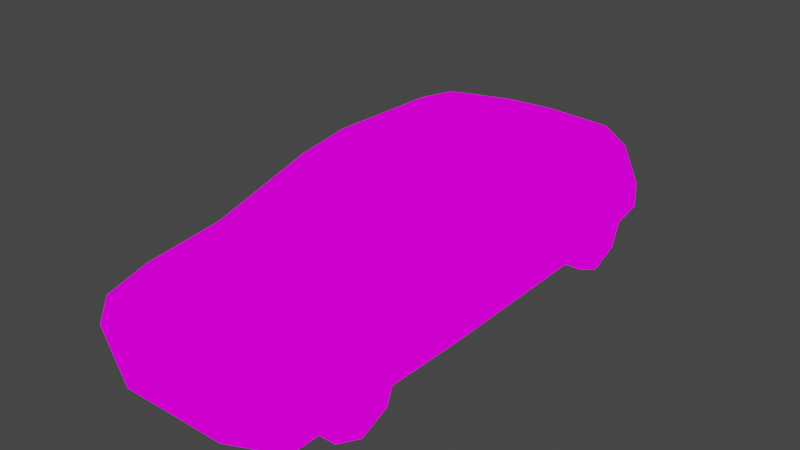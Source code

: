 # Source: 2.blend  (saved by Blender 3.6.13; exported with 4.5.12 LTS)
import bpy
from mathutils import Matrix  # noqa: F401  (used for matrix-valued properties, if any)

bpy.ops.wm.read_factory_settings(use_empty=True)
scene = bpy.context.scene
scene.name = 'Scene'

# ---- collections
col_collection = bpy.data.collections.new('Collection'); scene.collection.children.link(col_collection)

# ---- images (referenced by path relative to the original .blend; pixels are not part of the script)
import os
ASSET_DIR = os.environ.get("B2B_ASSET_DIR", "")  # directory of the original .blend (textures are referenced by path, not embedded)
HERE = os.path.dirname(os.path.abspath(__file__))  # packed textures are extracted next to this script under _unpacked/

def load_image(name, relpath, width, height, colorspace="sRGB"):
    """Load a texture the original file referenced (path relative to the .blend, or extracted next to this script)."""
    p = next((c for c in (os.path.join(HERE, relpath), os.path.join(ASSET_DIR, relpath)) if relpath and os.path.exists(c)), "")
    if p:
        img = bpy.data.images.load(p, check_existing=True)
        img.name = name
    else:  # same state as the original file: an image datablock whose file is absent (Cycles renders it pink)
        img = bpy.data.images.new(name, width, height)
        img.source = "FILE"
        img.filepath = "//" + (relpath or name)
    img.colorspace_settings.name = colorspace
    return img
img_e9266ba70e52f6b082d1cf3717129730_jpg = load_image('e9266ba70e52f6b082d1cf3717129730.jpg', 'Screenshot (69).png', 1024, 1024, 'sRGB')

# ---- materials (node trees are filled in below, after node groups)
mat_material = bpy.data.materials.new('Material')
mat_material.alpha_threshold = 0.0
mat_material.use_transparent_shadow = False
mat_material.roughness = 0.5
mat_material.line_color = (0.0, 0.0, 0.0, 1.0)

# ---- node groups
ng_auto_smooth = bpy.data.node_groups.new('Auto Smooth', 'GeometryNodeTree')
_s = ng_auto_smooth.interface.new_socket(name='Geometry', in_out='OUTPUT', socket_type='NodeSocketGeometry')
_s = ng_auto_smooth.interface.new_socket(name='Geometry', in_out='INPUT', socket_type='NodeSocketGeometry')
_s = ng_auto_smooth.interface.new_socket(name='Angle', in_out='INPUT', socket_type='NodeSocketFloat')
_s.subtype = 'ANGLE'
_s.min_value = 0.0
_s.max_value = 3.142
ng_auto_smooth.is_modifier = True
_N = ng_auto_smooth.nodes; _L = ng_auto_smooth.links
n0 = _N.new('NodeGroupOutput'); n0.name = 'Group Output'; n0.location = (480, -100)
n1 = _N.new('NodeGroupInput'); n1.name = 'Group Input'; n1.location = (-420, -300)
n2 = _N.new('NodeGroupInput'); n2.name = 'Group Input.001'; n2.location = (-60, -100)
n3 = _N.new('GeometryNodeSetShadeSmooth'); n3.name = 'Set Shade Smooth'; n3.location = (120, -100)
n3.domain = 'EDGE'
n4 = _N.new('GeometryNodeSetShadeSmooth'); n4.name = 'Set Shade Smooth.001'; n4.location = (300, -100)
n5 = _N.new('GeometryNodeInputMeshEdgeAngle'); n5.name = 'Edge Angle'; n5.location = (-420, -220)
n6 = _N.new('GeometryNodeInputEdgeSmooth'); n6.name = 'Is Edge Smooth'; n6.location = (-60, -160)
n7 = _N.new('GeometryNodeInputShadeSmooth'); n7.name = 'Is Face Smooth'; n7.location = (-240, -340)
n8 = _N.new('FunctionNodeBooleanMath'); n8.name = 'Boolean Math'; n8.location = (-60, -220)
n9 = _N.new('FunctionNodeCompare'); n9.name = 'Compare'; n9.location = (-240, -180)
n9.operation = 'LESS_EQUAL'
_L.new(n5.outputs[0], n9.inputs[0])
_L.new(n4.outputs[0], n0.inputs[0])
_L.new(n1.outputs[1], n9.inputs[1])
_L.new(n9.outputs[0], n8.inputs[0])
_L.new(n7.outputs[0], n8.inputs[1])
_L.new(n2.outputs[0], n3.inputs[0])
_L.new(n6.outputs[0], n3.inputs[1])
_L.new(n3.outputs[0], n4.inputs[0])
_L.new(n8.outputs[0], n3.inputs[2])
n0.is_active_output = True

# ---- material node trees
mat_material.use_nodes = True; mat_material.node_tree.nodes.clear()
_N = mat_material.node_tree.nodes; _L = mat_material.node_tree.links
n0 = _N.new('ShaderNodeOutputMaterial'); n0.name = 'Material Output'; n0.location = (300, 300)
n1 = _N.new('ShaderNodeTexImage'); n1.name = 'Image Texture'; n1.location = (-149, 285)
n1.image = img_e9266ba70e52f6b082d1cf3717129730_jpg
_L.new(n1.outputs[0], n0.inputs[0])
n0.is_active_output = True

# ---- world
world_world = bpy.data.worlds.new('World'); scene.world = world_world
world_world.use_nodes = True; world_world.node_tree.nodes.clear()
_N = world_world.node_tree.nodes; _L = world_world.node_tree.links
n0 = _N.new('ShaderNodeOutputWorld'); n0.name = 'World Output'; n0.location = (300, 300)
n1 = _N.new('ShaderNodeBackground'); n1.name = 'Background'; n1.location = (10, 300)
n1.inputs[0].default_value = (0.05088, 0.05088, 0.05088, 1.0)
_L.new(n1.outputs[0], n0.inputs[0])
n0.is_active_output = True
world_world.color = (0.05088, 0.05088, 0.05088)
world_world.use_sun_shadow = False
world_world.sun_shadow_jitter_overblur = 0.0

# ---- meshes
me_cube = bpy.data.meshes.new('Cube')
me_cube.from_pydata([(-0.745, 1.605, -0.1927), (-0.6771, 1.492, 0.3131), (-0.745, -2.028, -0.2813), (-0.7364, -2.019, 0.1293), (0.01061, 1.789, -0.1713), (0.01061, 1.672, 0.3534), (0.01061, -2.19, -0.281), (0.01061, -2.181, 0.1296), (-0.745, -1.171, -0.2916), (-0.6691, -1.186, 0.3126), (0.01061, -1.187, 0.3575), (0.01061, -1.174, -0.2882), (-0.509, -0.5857, 0.6149), (0.01061, -0.5832, -0.2952), (-0.745, -0.5788, -0.3008), (0.01061, -0.5861, 0.6699), (-0.509, 0.9639, 0.5944), (0.01061, 0.9925, -0.2761), (-0.745, 0.9786, -0.2907), (0.01061, 0.9666, 0.6598), (-0.6691, 1.372, 0.3444), (0.01061, 1.377, -0.2274), (-0.745, 1.359, -0.2449), (0.01061, 1.554, 0.4123), (-0.745, 0.6501, -0.2836), (0.01061, 0.6307, 0.7102), (-0.509, 0.6282, 0.6458), (0.01061, 0.6576, -0.2735), (-0.745, -0.1977, -0.296), (0.01061, -0.2058, 0.7249), (-0.509, -0.2059, 0.6668), (0.01061, -0.2012, -0.2909), (-0.745, -1.736, -0.2834), (0.01061, -1.742, 0.2942), (-0.6978, -1.742, 0.238), (0.01061, -1.737, -0.2822), (-0.745, 1.596, -0.005556), (-0.745, -2.085, -0.04469), (0.01061, -2.246, -0.0445), (0.01061, 1.781, 0.01883), (-0.745, -1.192, -0.01067), (-0.745, -0.594, 0.03245), (-0.745, 0.9531, 0.02449), (-0.745, 1.346, -0.0145), (-0.745, 0.627, 0.03941), (-0.745, -0.2104, 0.04502), (-0.745, -1.753, -0.01372), (-0.6584, 0.9619, 0.2905), (-0.6595, 0.6309, 0.2939), (-0.6593, -0.5896, 0.2805), (-0.6596, -0.2064, 0.304), (-0.4074, 1.794, -0.1856), (-0.3896, -2.183, 0.13), (-0.4074, 1.675, 0.34), (-0.3896, -2.192, -0.2806), (-0.3694, -1.188, 0.3344), (-0.4074, -1.174, -0.2903), (-0.4074, -0.5807, -0.2993), (-0.2894, -0.5861, 0.6417), (-0.4074, 0.9901, -0.2894), (-0.2894, 0.9668, 0.6248), (-0.4074, 1.375, -0.2446), (-0.3694, 1.557, 0.3775), (-0.2894, 0.6299, 0.675), (-0.4074, 0.6574, -0.2816), (-0.2894, -0.2058, 0.6945), (-0.4074, -0.197, -0.2944), (-0.4074, -1.744, 0.2943), (-0.4074, -1.739, -0.2826), (-0.4074, 1.785, 0.004073), (-0.3896, -2.248, -0.04406)], [], [(70, 52, 3, 37), (68, 54, 2, 32), (62, 53, 1, 20), (43, 20, 1, 36), (67, 55, 9, 34), (57, 56, 8, 14), (69, 53, 5, 39), (66, 57, 14, 28), (55, 58, 12, 9), (46, 34, 9, 40), (61, 59, 18, 22), (63, 60, 16, 26), (40, 9, 49, 41), (51, 61, 22, 0), (60, 62, 20, 16), (44, 48, 47, 42), (42, 47, 20, 43), (65, 63, 26, 30), (59, 64, 24, 18), (58, 65, 30, 12), (45, 50, 48, 44), (64, 66, 28, 24), (41, 49, 50, 45), (52, 67, 34, 3), (56, 68, 32, 8), (2, 37, 46, 32), (14, 41, 45, 28), (28, 45, 44, 24), (18, 42, 43, 22), (24, 44, 42, 18), (8, 40, 41, 14), (32, 46, 40, 8), (51, 69, 39, 4), (22, 43, 36, 0), (54, 70, 37, 2), (48, 50, 30, 26), (20, 47, 16), (49, 9, 12), (50, 49, 12, 30), (47, 48, 26, 16), (37, 3, 34, 46), (6, 38, 70, 54), (0, 36, 69, 51), (11, 35, 68, 56), (7, 33, 67, 52), (27, 31, 66, 64), (15, 29, 65, 58), (17, 27, 64, 59), (29, 25, 63, 65), (19, 23, 62, 60), (4, 21, 61, 51), (25, 19, 60, 63), (21, 17, 59, 61), (10, 15, 58, 55), (31, 13, 57, 66), (36, 1, 53, 69), (13, 11, 56, 57), (33, 10, 55, 67), (23, 5, 53, 62), (35, 6, 54, 68), (38, 7, 52, 70)])
me_cube.polygons.foreach_set('use_smooth', [True] * 61)
_uv = me_cube.uv_layers.new(name='UVMap')
_uv.uv.foreach_set('vector', [0.7312, 0.7957, 0.7312, 0.8325, 0.6806, 0.8324, 0.6794, 0.7955, 0.7266, 0.7384, 0.7292, 0.7389, 0.6774, 0.7387, 0.6774, 0.7383, 0.8404, 0.587, 0.8456, 0.5782, 0.8834, 0.5697, 0.8818, 0.5784, 0.09188, 0.7987, 0.08826, 0.8721, 0.07132, 0.8657, 0.05671, 0.8005, 0.7224, 0.09298, 0.6261, 0.1022, 0.6366, 0.04593, 0.7216, 0.05041, 0.7266, 0.7349, 0.7266, 0.7368, 0.6774, 0.7365, 0.6774, 0.7345, 0.8503, 0.4969, 0.8456, 0.5782, 0.7868, 0.5778, 0.7889, 0.5001, 0.7266, 0.7359, 0.7266, 0.7349, 0.6774, 0.7345, 0.6774, 0.7356, 0.6261, 0.1022, 0.5523, 0.1055, 0.5484, 0.07586, 0.6366, 0.04593, 0.5288, 0.7988, 0.5273, 0.8503, 0.4488, 0.8656, 0.4496, 0.7995, 0.7266, 0.7467, 0.7266, 0.7372, 0.6774, 0.7369, 0.6774, 0.7466, 0.437, 0.1239, 0.4011, 0.1247, 0.4014, 0.09239, 0.4364, 0.09169, 0.4496, 0.7995, 0.4488, 0.8656, 0.3648, 0.859, 0.3654, 0.8083, 0.7264, 0.7603, 0.7264, 0.7469, 0.6772, 0.7476, 0.6772, 0.7583, 0.8258, 0.6487, 0.8404, 0.587, 0.8818, 0.5784, 0.8573, 0.645, 0.1933, 0.8097, 0.1927, 0.8618, 0.1461, 0.8611, 0.1473, 0.8066, 0.1473, 0.8066, 0.1461, 0.8611, 0.08826, 0.8721, 0.09188, 0.7987, 0.4781, 0.1246, 0.437, 0.1239, 0.4364, 0.09169, 0.485, 0.09478, 0.7266, 0.737, 0.7266, 0.7386, 0.6774, 0.7382, 0.6774, 0.7367, 0.5523, 0.1055, 0.4781, 0.1246, 0.485, 0.09478, 0.5484, 0.07586, 0.3113, 0.8108, 0.3108, 0.8638, 0.1927, 0.8618, 0.1933, 0.8097, 0.7266, 0.7386, 0.7266, 0.7359, 0.6774, 0.7355, 0.6774, 0.7382, 0.3654, 0.8083, 0.3648, 0.859, 0.3108, 0.8638, 0.3113, 0.8108, 0.7297, 0.8312, 0.7271, 0.8657, 0.6847, 0.854, 0.6791, 0.8309, 0.7266, 0.7368, 0.7266, 0.7384, 0.6774, 0.7382, 0.6774, 0.7365, 0.5675, 0.7441, 0.5755, 0.7925, 0.5288, 0.7988, 0.5263, 0.7437, 0.3633, 0.7401, 0.3654, 0.8083, 0.3113, 0.8108, 0.3095, 0.7411, 0.3095, 0.7411, 0.3113, 0.8108, 0.1933, 0.8097, 0.19, 0.7436, 0.1437, 0.7422, 0.1473, 0.8066, 0.09188, 0.7987, 0.09005, 0.7515, 0.19, 0.7436, 0.1933, 0.8097, 0.1473, 0.8066, 0.1437, 0.7422, 0.4467, 0.742, 0.4496, 0.7995, 0.3654, 0.8083, 0.3633, 0.7401, 0.5263, 0.7437, 0.5288, 0.7988, 0.4496, 0.7995, 0.4467, 0.742, 0.8505, 0.4562, 0.8503, 0.4969, 0.7889, 0.5001, 0.7889, 0.4593, 0.09005, 0.7515, 0.09188, 0.7987, 0.05671, 0.8005, 0.05539, 0.7622, 0.7307, 0.749, 0.7311, 0.7993, 0.6793, 0.7992, 0.6789, 0.7489, 0.1927, 0.8618, 0.3108, 0.8638, 0.3107, 0.938, 0.1931, 0.9337, 0.08826, 0.8721, 0.1461, 0.8611, 0.1458, 0.9232, 0.3648, 0.859, 0.4488, 0.8656, 0.3642, 0.9274, 0.3108, 0.8638, 0.3648, 0.859, 0.3642, 0.9274, 0.3107, 0.938, 0.1461, 0.8611, 0.1927, 0.8618, 0.1931, 0.9337, 0.1458, 0.9232, 0.5755, 0.7925, 0.5662, 0.8281, 0.5273, 0.8503, 0.5288, 0.7988, 0.7876, 0.7476, 0.7876, 0.7979, 0.7292, 0.798, 0.7292, 0.7476, 0.9002, 0.4547, 0.8997, 0.4948, 0.8503, 0.4969, 0.8504, 0.4562, 0.7876, 0.7373, 0.7876, 0.7385, 0.7266, 0.7384, 0.7266, 0.7368, 0.7876, 0.8337, 0.7876, 0.8685, 0.7266, 0.8686, 0.7292, 0.8338, 0.7876, 0.7404, 0.7876, 0.7367, 0.7267, 0.7357, 0.7267, 0.7384, 0.5486, 0.1556, 0.4826, 0.1637, 0.4781, 0.1246, 0.5523, 0.1055, 0.7877, 0.7398, 0.7877, 0.7404, 0.7268, 0.7381, 0.7268, 0.7365, 0.4826, 0.1637, 0.4388, 0.1677, 0.437, 0.1239, 0.4781, 0.1246, 0.7813, 0.6523, 0.7859, 0.5929, 0.8404, 0.587, 0.8258, 0.6487, 0.7878, 0.7622, 0.7878, 0.7503, 0.7269, 0.7459, 0.7269, 0.7584, 0.4388, 0.1677, 0.4012, 0.1687, 0.4011, 0.1247, 0.437, 0.1239, 0.7878, 0.7503, 0.7878, 0.74, 0.7269, 0.7364, 0.7269, 0.7459, 0.6252, 0.1566, 0.5486, 0.1556, 0.5523, 0.1055, 0.6261, 0.1022, 0.7876, 0.7367, 0.7876, 0.7358, 0.7267, 0.7347, 0.7267, 0.7358, 0.8997, 0.4948, 0.8834, 0.5697, 0.8456, 0.5782, 0.8503, 0.4969, 0.7876, 0.7358, 0.7876, 0.7373, 0.7267, 0.7367, 0.7267, 0.7348, 0.7214, 0.1544, 0.6252, 0.1566, 0.6261, 0.1022, 0.7224, 0.09298, 0.7859, 0.5929, 0.7868, 0.5778, 0.8456, 0.5782, 0.8404, 0.587, 0.7876, 0.7385, 0.7876, 0.7388, 0.7292, 0.7389, 0.7266, 0.7385, 0.7876, 0.7978, 0.7876, 0.8347, 0.7292, 0.8348, 0.7292, 0.798])
me_cube.materials.append(mat_material)
me_cube.update()
me_cube_001 = bpy.data.meshes.new('Cube.001')
me_cube_001.from_pydata([(-0.5636, 1.25, 0.04413), (-0.7758, 1.25, 0.04413), (-0.5636, 1.035, 0.1331), (-0.7758, 1.035, 0.1331), (-0.5636, 0.8201, 0.04413), (-0.7758, 0.8201, 0.04413), (-0.5636, 0.7311, -0.1708), (-0.7758, 0.7311, -0.1708), (-0.5636, 0.8201, -0.3857), (-0.7758, 0.8201, -0.3857), (-0.5636, 1.035, -0.4747), (-0.7758, 1.035, -0.4747), (-0.5636, 1.25, -0.3857), (-0.7758, 1.25, -0.3857), (-0.5636, 1.339, -0.1708), (-0.7758, 1.339, -0.1708)], [], [(1, 0, 14, 15), (5, 4, 2, 3), (7, 6, 4, 5), (9, 8, 6, 7), (11, 10, 8, 9), (13, 12, 10, 11), (12, 14, 0, 2, 4, 6, 8, 10), (15, 14, 12, 13), (3, 2, 0, 1), (15, 13, 11, 9, 7, 5, 3, 1)])
me_cube_001.polygons.foreach_set('use_smooth', [True] * 10)
_uv = me_cube_001.uv_layers.new(name='UVMap')
_uv.uv.foreach_set('vector', [0.4569, 0.8158, 0.4569, 0.8158, 0.4439, 0.7702, 0.4439, 0.7702, 0.5197, 0.8158, 0.5197, 0.8158, 0.4883, 0.8347, 0.4883, 0.8347, 0.5327, 0.7702, 0.5327, 0.7702, 0.5197, 0.8158, 0.5197, 0.8158, 0.5197, 0.7247, 0.5197, 0.7247, 0.5327, 0.7702, 0.5327, 0.7702, 0.4883, 0.7058, 0.4883, 0.7058, 0.5197, 0.7247, 0.5197, 0.7247, 0.4569, 0.7247, 0.4569, 0.7247, 0.4883, 0.7058, 0.4883, 0.7058, 0.4569, 0.7247, 0.4439, 0.7702, 0.4569, 0.8158, 0.4883, 0.8347, 0.5197, 0.8158, 0.5327, 0.7702, 0.5197, 0.7247, 0.4883, 0.7058, 0.4439, 0.7702, 0.4439, 0.7702, 0.4569, 0.7247, 0.4569, 0.7247, 0.4883, 0.8347, 0.4883, 0.8347, 0.4569, 0.8158, 0.4569, 0.8158, 0.4439, 0.7702, 0.4569, 0.7247, 0.4883, 0.7058, 0.5197, 0.7247, 0.5327, 0.7702, 0.5197, 0.8158, 0.4883, 0.8347, 0.4569, 0.8158])
me_cube_001.materials.append(mat_material)
me_cube_001.update()
me_cube_002 = bpy.data.meshes.new('Cube.002')
me_cube_002.from_pydata([(-0.7758, -1.19, -0.1708), (-0.5636, -1.19, -0.1708), (-0.7758, -1.279, -0.3857), (-0.5636, -1.279, -0.3857), (-0.7758, -1.494, -0.4747), (-0.5636, -1.494, -0.4747), (-0.7758, -1.709, -0.3857), (-0.5636, -1.709, -0.3857), (-0.7758, -1.798, -0.1708), (-0.5636, -1.798, -0.1708), (-0.7758, -1.709, 0.04413), (-0.5636, -1.709, 0.04413), (-0.7758, -1.494, 0.1331), (-0.5636, -1.494, 0.1331), (-0.7758, -1.279, 0.04413), (-0.5636, -1.279, 0.04413)], [], [(0, 1, 3, 2), (2, 3, 5, 4), (4, 5, 7, 6), (6, 7, 9, 8), (8, 9, 11, 10), (10, 11, 13, 12), (3, 1, 15, 13, 11, 9, 7, 5), (12, 13, 15, 14), (14, 15, 1, 0), (0, 2, 4, 6, 8, 10, 12, 14)])
me_cube_002.polygons.foreach_set('use_smooth', [True] * 10)
_uv = me_cube_002.uv_layers.new(name='UVMap')
_uv.uv.foreach_set('vector', [0.4439, 0.7702, 0.4439, 0.7702, 0.4569, 0.7247, 0.4569, 0.7247, 0.4569, 0.7247, 0.4569, 0.7247, 0.4883, 0.7058, 0.4883, 0.7058, 0.4883, 0.7058, 0.4883, 0.7058, 0.5197, 0.7247, 0.5197, 0.7247, 0.5197, 0.7247, 0.5197, 0.7247, 0.5327, 0.7702, 0.5327, 0.7702, 0.5327, 0.7702, 0.5327, 0.7702, 0.5197, 0.8158, 0.5197, 0.8158, 0.5197, 0.8158, 0.5197, 0.8158, 0.4883, 0.8347, 0.4883, 0.8347, 0.4569, 0.7247, 0.4439, 0.7702, 0.4569, 0.8158, 0.4883, 0.8347, 0.5197, 0.8158, 0.5327, 0.7702, 0.5197, 0.7247, 0.4883, 0.7058, 0.4883, 0.8347, 0.4883, 0.8347, 0.4569, 0.8158, 0.4569, 0.8158, 0.4569, 0.8158, 0.4569, 0.8158, 0.4439, 0.7702, 0.4439, 0.7702, 0.4439, 0.7702, 0.4569, 0.7247, 0.4883, 0.7058, 0.5197, 0.7247, 0.5327, 0.7702, 0.5197, 0.8158, 0.4883, 0.8347, 0.4569, 0.8158])
me_cube_002.materials.append(mat_material)
me_cube_002.update()

# ---- objects
ob_body = bpy.data.objects.new('Body', me_cube)
ob_rwheels = bpy.data.objects.new('RWheels', me_cube_001)
ob_fwheels = bpy.data.objects.new('FWheels', me_cube_002)

# ---- transforms, parenting, visibility, modifiers, constraints
ob_body.location = (0.0, 0.0, 0.0)
_m = ob_body.modifiers.new('Mirror', 'MIRROR')
_m.use_clip = True
_m = ob_body.modifiers.new('Auto Smooth', 'NODES')
_m.node_group = ng_auto_smooth
_gi = [s.identifier for s in ng_auto_smooth.interface.items_tree if s.item_type == 'SOCKET' and s.in_out == 'INPUT']
_m[_gi[1]] = 0.5236  # Angle
ob_rwheels.location = (0.0, 0.0, 0.0)
_m = ob_rwheels.modifiers.new('Mirror', 'MIRROR')
_m.use_clip = True
_m = ob_rwheels.modifiers.new('Auto Smooth', 'NODES')
_m.node_group = ng_auto_smooth
_gi = [s.identifier for s in ng_auto_smooth.interface.items_tree if s.item_type == 'SOCKET' and s.in_out == 'INPUT']
_m[_gi[1]] = 0.5236  # Angle
ob_fwheels.location = (0.0, 0.0, 0.0)
_m = ob_fwheels.modifiers.new('Mirror', 'MIRROR')
_m.use_clip = True
_m = ob_fwheels.modifiers.new('Auto Smooth', 'NODES')
_m.node_group = ng_auto_smooth
_gi = [s.identifier for s in ng_auto_smooth.interface.items_tree if s.item_type == 'SOCKET' and s.in_out == 'INPUT']
_m[_gi[1]] = 0.5236  # Angle

# ---- collection membership
col_collection.objects.link(ob_body)
col_collection.objects.link(ob_rwheels)
col_collection.objects.link(ob_fwheels)

# ---- scene / render settings (as saved in the file)
scene.frame_start = 1; scene.frame_end = 250; scene.frame_set(1)
scene.render.engine = 'BLENDER_EEVEE_NEXT'
scene.cycles.sampling_pattern = 'TABULATED_SOBOL'
scene.cycles.use_light_tree = False
scene.view_settings.view_transform = 'Filmic'
bpy.context.view_layer.update()

# ---- added for rendering (the .blend has no active camera and no usable light): camera, sun
cam_auto = bpy.data.cameras.new('AutoCamera')
cam_auto.lens = 50.0
cam_auto.sensor_width = 36.0
cam_auto.clip_end = 1000.0
ob_auto_camera = bpy.data.objects.new('AutoCamera', cam_auto)
scene.collection.objects.link(ob_auto_camera)
ob_auto_camera.location = (4.1569, -5.21565, 3.45064)
ob_auto_camera.rotation_euler = (1.09748, -7.21219e-08, 0.694738)
scene.camera = ob_auto_camera
light_auto_sun = bpy.data.lights.new('AutoSun', 'SUN')
light_auto_sun.energy = 3.0
light_auto_sun.angle = 0.0523599
ob_auto_sun = bpy.data.objects.new('AutoSun', light_auto_sun)
scene.collection.objects.link(ob_auto_sun)
ob_auto_sun.rotation_euler = (0.872665, 0.174533, 0.523599)
bpy.context.view_layer.update()
